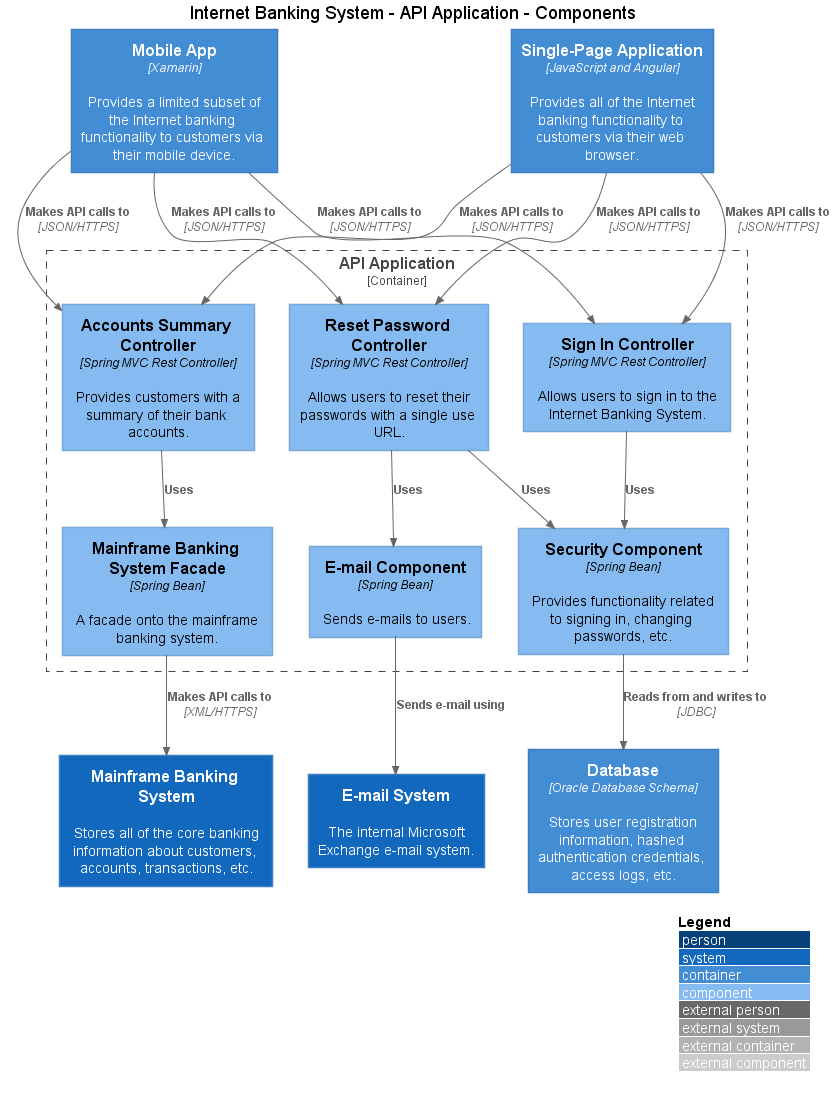

The diagram above was rendered by PlantUML. Its source (embedded in the PNG):
@startuml(id=Components)
!includeurl https://raw.githubusercontent.com/plantuml-stdlib/C4-PlantUML/master/C4.puml
!includeurl https://raw.githubusercontent.com/plantuml-stdlib/C4-PlantUML/master/C4_Context.puml
!includeurl https://raw.githubusercontent.com/plantuml-stdlib/C4-PlantUML/master/C4_Container.puml
!includeurl https://raw.githubusercontent.com/plantuml-stdlib/C4-PlantUML/master/C4_Component.puml
LAYOUT_WITH_LEGEND()

title Internet Banking System - API Application - Components

Container(18, "Database", "Oracle Database Schema", "Stores user registration information, hashed authentication credentials, access logs, etc.")
System(5, "E-mail System", "The internal Microsoft Exchange e-mail system.")
System(4, "Mainframe Banking System", "Stores all of the core banking information about customers, accounts, transactions, etc.")
Container(9, "Mobile App", "Xamarin", "Provides a limited subset of the Internet banking functionality to customers via their mobile device.")
Container(8, "Single-Page Application", "JavaScript and Angular", "Provides all of the Internet banking functionality to customers via their web browser.")
Container_Boundary(11_boundary, API Application) {
  Component(13, "Accounts Summary Controller", "Spring MVC Rest Controller", "Provides customers with a summary of their bank accounts.")
  Component(17, "E-mail Component", "Spring Bean", "Sends e-mails to users.")
  Component(16, "Mainframe Banking System Facade", "Spring Bean", "A facade onto the mainframe banking system.")
  Component(14, "Reset Password Controller", "Spring MVC Rest Controller", "Allows users to reset their passwords with a single use URL.")
  Component(15, "Security Component", "Spring Bean", "Provides functionality related to signing in, changing passwords, etc.")
  Component(12, "Sign In Controller", "Spring MVC Rest Controller", "Allows users to sign in to the Internet Banking System.")
}
Rel_D(13, 16, "Uses", "")
Rel_D(17, 5, "Sends e-mail using", "")
Rel_D(16, 4, "Makes API calls to", "XML/HTTPS")
Rel_D(9, 13, "Makes API calls to", "JSON/HTTPS")
Rel_D(9, 14, "Makes API calls to", "JSON/HTTPS")
Rel_D(9, 12, "Makes API calls to", "JSON/HTTPS")
Rel_D(14, 17, "Uses", "")
Rel_D(14, 15, "Uses", "")
Rel_D(15, 18, "Reads from and writes to", "JDBC")
Rel_D(12, 15, "Uses", "")
Rel_D(8, 13, "Makes API calls to", "JSON/HTTPS")
Rel_D(8, 14, "Makes API calls to", "JSON/HTTPS")
Rel_D(8, 12, "Makes API calls to", "JSON/HTTPS")
@enduml